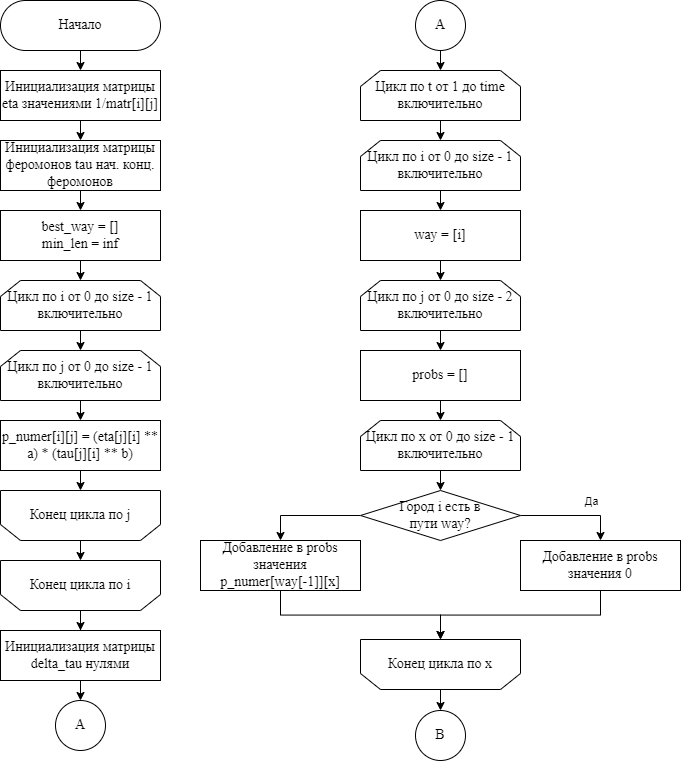

The diagram above was exported from draw.io. Its source (the exported page's mxGraphModel, read from the mxfile embedded in the PNG):
<mxGraphModel dx="1483" dy="927" grid="1" gridSize="10" guides="1" tooltips="1" connect="1" arrows="1" fold="1" page="1" pageScale="1" pageWidth="827" pageHeight="1169" math="0" shadow="0">
  <root>
    <mxCell id="0" />
    <mxCell id="1" parent="0" />
    <mxCell id="TC5lZZ3npUBZ-IdTwZso-5" style="edgeStyle=orthogonalEdgeStyle;rounded=0;orthogonalLoop=1;jettySize=auto;html=1;exitX=0.5;exitY=1;exitDx=0;exitDy=0;entryX=0.5;entryY=0;entryDx=0;entryDy=0;fontFamily=Times New Roman;fontSize=14;" parent="1" source="1Wcq9IfhF7S4p8gHBsNp-2" target="TC5lZZ3npUBZ-IdTwZso-1" edge="1">
      <mxGeometry relative="1" as="geometry" />
    </mxCell>
    <mxCell id="1Wcq9IfhF7S4p8gHBsNp-2" value="&lt;font style=&quot;font-size: 14px;&quot; face=&quot;Times New Roman&quot;&gt;Начало&lt;/font&gt;" style="rounded=1;whiteSpace=wrap;html=1;arcSize=50;" parent="1" vertex="1">
      <mxGeometry x="80" y="80" width="160" height="50" as="geometry" />
    </mxCell>
    <mxCell id="TC5lZZ3npUBZ-IdTwZso-8" style="edgeStyle=orthogonalEdgeStyle;rounded=0;orthogonalLoop=1;jettySize=auto;html=1;exitX=0.5;exitY=1;exitDx=0;exitDy=0;entryX=0.5;entryY=0;entryDx=0;entryDy=0;fontFamily=Times New Roman;fontSize=14;" parent="1" target="1Wcq9IfhF7S4p8gHBsNp-8" edge="1">
      <mxGeometry relative="1" as="geometry">
        <mxPoint x="520" y="130" as="sourcePoint" />
      </mxGeometry>
    </mxCell>
    <mxCell id="txMtdn3pF2u8zyaoMobL-23" style="edgeStyle=orthogonalEdgeStyle;rounded=0;orthogonalLoop=1;jettySize=auto;html=1;exitX=0.5;exitY=1;exitDx=0;exitDy=0;entryX=0.5;entryY=0;entryDx=0;entryDy=0;" edge="1" parent="1" source="1Wcq9IfhF7S4p8gHBsNp-6" target="c-sk_sO_ewzc1KzSCJLS-1">
      <mxGeometry relative="1" as="geometry" />
    </mxCell>
    <mxCell id="1Wcq9IfhF7S4p8gHBsNp-6" value="best_way = []&lt;br&gt;min_len = inf" style="rounded=0;whiteSpace=wrap;html=1;fontFamily=Times New Roman;fontSize=14;" parent="1" vertex="1">
      <mxGeometry x="80" y="290" width="160" height="50" as="geometry" />
    </mxCell>
    <mxCell id="zsYt0Gc6RZPW5UX0fg9r-13" style="edgeStyle=orthogonalEdgeStyle;rounded=0;orthogonalLoop=1;jettySize=auto;html=1;exitX=0.5;exitY=1;exitDx=0;exitDy=0;entryX=0.5;entryY=0;entryDx=0;entryDy=0;fontFamily=Times New Roman;fontSize=14;" parent="1" source="1Wcq9IfhF7S4p8gHBsNp-8" target="TC5lZZ3npUBZ-IdTwZso-10" edge="1">
      <mxGeometry relative="1" as="geometry" />
    </mxCell>
    <mxCell id="1Wcq9IfhF7S4p8gHBsNp-8" value="Цикл по t от 1 до time включительно" style="shape=loopLimit;whiteSpace=wrap;html=1;fontFamily=Times New Roman;fontSize=14;" parent="1" vertex="1">
      <mxGeometry x="440" y="150" width="160" height="50" as="geometry" />
    </mxCell>
    <mxCell id="TC5lZZ3npUBZ-IdTwZso-6" style="edgeStyle=orthogonalEdgeStyle;rounded=0;orthogonalLoop=1;jettySize=auto;html=1;exitX=0.5;exitY=1;exitDx=0;exitDy=0;entryX=0.5;entryY=0;entryDx=0;entryDy=0;fontFamily=Times New Roman;fontSize=14;" parent="1" source="TC5lZZ3npUBZ-IdTwZso-1" target="TC5lZZ3npUBZ-IdTwZso-2" edge="1">
      <mxGeometry relative="1" as="geometry" />
    </mxCell>
    <mxCell id="TC5lZZ3npUBZ-IdTwZso-1" value="Инициализация матрицы eta значениями 1/matr[i][j]" style="rounded=0;whiteSpace=wrap;html=1;fontFamily=Times New Roman;fontSize=14;" parent="1" vertex="1">
      <mxGeometry x="80" y="150" width="160" height="50" as="geometry" />
    </mxCell>
    <mxCell id="TC5lZZ3npUBZ-IdTwZso-7" style="edgeStyle=orthogonalEdgeStyle;rounded=0;orthogonalLoop=1;jettySize=auto;html=1;exitX=0.5;exitY=1;exitDx=0;exitDy=0;entryX=0.5;entryY=0;entryDx=0;entryDy=0;fontFamily=Times New Roman;fontSize=14;" parent="1" source="TC5lZZ3npUBZ-IdTwZso-2" target="1Wcq9IfhF7S4p8gHBsNp-6" edge="1">
      <mxGeometry relative="1" as="geometry" />
    </mxCell>
    <mxCell id="TC5lZZ3npUBZ-IdTwZso-2" value="Инициализация матрицы феромонов tau нач. конц. феромонов" style="rounded=0;whiteSpace=wrap;html=1;fontFamily=Times New Roman;fontSize=14;" parent="1" vertex="1">
      <mxGeometry x="80" y="220" width="160" height="50" as="geometry" />
    </mxCell>
    <mxCell id="TC5lZZ3npUBZ-IdTwZso-12" style="edgeStyle=orthogonalEdgeStyle;rounded=0;orthogonalLoop=1;jettySize=auto;html=1;exitX=0.5;exitY=1;exitDx=0;exitDy=0;entryX=0.5;entryY=0;entryDx=0;entryDy=0;fontFamily=Times New Roman;fontSize=14;" parent="1" source="TC5lZZ3npUBZ-IdTwZso-10" target="TC5lZZ3npUBZ-IdTwZso-11" edge="1">
      <mxGeometry relative="1" as="geometry" />
    </mxCell>
    <mxCell id="TC5lZZ3npUBZ-IdTwZso-10" value="Цикл по i от 0 до size - 1 включительно" style="shape=loopLimit;whiteSpace=wrap;html=1;fontFamily=Times New Roman;fontSize=14;" parent="1" vertex="1">
      <mxGeometry x="440" y="220" width="160" height="50" as="geometry" />
    </mxCell>
    <mxCell id="ddaok-0rQIgOH2qX2QS6-2" style="edgeStyle=orthogonalEdgeStyle;rounded=0;orthogonalLoop=1;jettySize=auto;html=1;exitX=0.5;exitY=1;exitDx=0;exitDy=0;entryX=0.5;entryY=0;entryDx=0;entryDy=0;fontFamily=Times New Roman;fontSize=14;" parent="1" source="TC5lZZ3npUBZ-IdTwZso-11" target="TC5lZZ3npUBZ-IdTwZso-13" edge="1">
      <mxGeometry relative="1" as="geometry" />
    </mxCell>
    <mxCell id="TC5lZZ3npUBZ-IdTwZso-11" value="way = [i]" style="rounded=0;whiteSpace=wrap;html=1;fontFamily=Times New Roman;fontSize=14;" parent="1" vertex="1">
      <mxGeometry x="440" y="290" width="160" height="50" as="geometry" />
    </mxCell>
    <mxCell id="ddaok-0rQIgOH2qX2QS6-3" style="edgeStyle=orthogonalEdgeStyle;rounded=0;orthogonalLoop=1;jettySize=auto;html=1;exitX=0.5;exitY=1;exitDx=0;exitDy=0;entryX=0.5;entryY=0;entryDx=0;entryDy=0;fontFamily=Times New Roman;fontSize=14;" parent="1" source="TC5lZZ3npUBZ-IdTwZso-13" edge="1">
      <mxGeometry relative="1" as="geometry">
        <mxPoint x="520" y="430" as="targetPoint" />
      </mxGeometry>
    </mxCell>
    <mxCell id="TC5lZZ3npUBZ-IdTwZso-13" value="Цикл по j от 0 до size - 2 включительно" style="shape=loopLimit;whiteSpace=wrap;html=1;fontFamily=Times New Roman;fontSize=14;" parent="1" vertex="1">
      <mxGeometry x="440" y="360" width="160" height="50" as="geometry" />
    </mxCell>
    <mxCell id="zsYt0Gc6RZPW5UX0fg9r-16" value="A" style="ellipse;whiteSpace=wrap;html=1;aspect=fixed;fontFamily=Times New Roman;fontSize=14;" parent="1" vertex="1">
      <mxGeometry x="495" y="80" width="50" height="50" as="geometry" />
    </mxCell>
    <mxCell id="c-sk_sO_ewzc1KzSCJLS-7" style="edgeStyle=orthogonalEdgeStyle;rounded=0;orthogonalLoop=1;jettySize=auto;html=1;exitX=0.5;exitY=1;exitDx=0;exitDy=0;entryX=0.5;entryY=0;entryDx=0;entryDy=0;" parent="1" source="c-sk_sO_ewzc1KzSCJLS-1" target="c-sk_sO_ewzc1KzSCJLS-2" edge="1">
      <mxGeometry relative="1" as="geometry" />
    </mxCell>
    <mxCell id="c-sk_sO_ewzc1KzSCJLS-1" value="Цикл по i от 0 до size - 1 включительно" style="shape=loopLimit;whiteSpace=wrap;html=1;fontFamily=Times New Roman;fontSize=14;" parent="1" vertex="1">
      <mxGeometry x="80" y="360" width="160" height="50" as="geometry" />
    </mxCell>
    <mxCell id="c-sk_sO_ewzc1KzSCJLS-8" style="edgeStyle=orthogonalEdgeStyle;rounded=0;orthogonalLoop=1;jettySize=auto;html=1;exitX=0.5;exitY=1;exitDx=0;exitDy=0;entryX=0.5;entryY=0;entryDx=0;entryDy=0;" parent="1" source="c-sk_sO_ewzc1KzSCJLS-2" target="c-sk_sO_ewzc1KzSCJLS-3" edge="1">
      <mxGeometry relative="1" as="geometry" />
    </mxCell>
    <mxCell id="c-sk_sO_ewzc1KzSCJLS-2" value="Цикл по j от 0 до size - 1 включительно" style="shape=loopLimit;whiteSpace=wrap;html=1;fontFamily=Times New Roman;fontSize=14;" parent="1" vertex="1">
      <mxGeometry x="80" y="430" width="160" height="50" as="geometry" />
    </mxCell>
    <mxCell id="c-sk_sO_ewzc1KzSCJLS-9" style="edgeStyle=orthogonalEdgeStyle;rounded=0;orthogonalLoop=1;jettySize=auto;html=1;exitX=0.5;exitY=1;exitDx=0;exitDy=0;entryX=0.5;entryY=0;entryDx=0;entryDy=0;" parent="1" source="c-sk_sO_ewzc1KzSCJLS-3" target="c-sk_sO_ewzc1KzSCJLS-5" edge="1">
      <mxGeometry relative="1" as="geometry" />
    </mxCell>
    <mxCell id="c-sk_sO_ewzc1KzSCJLS-3" value="p_numer[i][j] = (eta[j][i] ** a) * (tau[j][i] ** b)" style="rounded=0;whiteSpace=wrap;html=1;fontFamily=Times New Roman;fontSize=14;" parent="1" vertex="1">
      <mxGeometry x="80" y="500" width="160" height="50" as="geometry" />
    </mxCell>
    <mxCell id="c-sk_sO_ewzc1KzSCJLS-10" style="edgeStyle=orthogonalEdgeStyle;rounded=0;orthogonalLoop=1;jettySize=auto;html=1;exitX=0.5;exitY=1;exitDx=0;exitDy=0;entryX=0.5;entryY=0;entryDx=0;entryDy=0;" parent="1" source="c-sk_sO_ewzc1KzSCJLS-5" target="c-sk_sO_ewzc1KzSCJLS-6" edge="1">
      <mxGeometry relative="1" as="geometry" />
    </mxCell>
    <mxCell id="c-sk_sO_ewzc1KzSCJLS-5" value="Конец цикла по j" style="shape=loopLimit;whiteSpace=wrap;html=1;fontFamily=Times New Roman;fontSize=14;flipV=1;" parent="1" vertex="1">
      <mxGeometry x="80" y="570" width="160" height="50" as="geometry" />
    </mxCell>
    <mxCell id="c-sk_sO_ewzc1KzSCJLS-12" style="edgeStyle=orthogonalEdgeStyle;rounded=0;orthogonalLoop=1;jettySize=auto;html=1;exitX=0.5;exitY=1;exitDx=0;exitDy=0;" parent="1" source="c-sk_sO_ewzc1KzSCJLS-6" target="c-sk_sO_ewzc1KzSCJLS-11" edge="1">
      <mxGeometry relative="1" as="geometry" />
    </mxCell>
    <mxCell id="c-sk_sO_ewzc1KzSCJLS-6" value="Конец цикла по i" style="shape=loopLimit;whiteSpace=wrap;html=1;fontFamily=Times New Roman;fontSize=14;flipV=1;" parent="1" vertex="1">
      <mxGeometry x="80" y="640" width="160" height="50" as="geometry" />
    </mxCell>
    <mxCell id="txMtdn3pF2u8zyaoMobL-25" style="edgeStyle=orthogonalEdgeStyle;rounded=0;orthogonalLoop=1;jettySize=auto;html=1;exitX=0.5;exitY=1;exitDx=0;exitDy=0;entryX=0.5;entryY=0;entryDx=0;entryDy=0;" edge="1" parent="1" source="c-sk_sO_ewzc1KzSCJLS-11" target="txMtdn3pF2u8zyaoMobL-24">
      <mxGeometry relative="1" as="geometry" />
    </mxCell>
    <mxCell id="c-sk_sO_ewzc1KzSCJLS-11" value="Инициализация матрицы delta_tau нулями" style="rounded=0;whiteSpace=wrap;html=1;fontFamily=Times New Roman;fontSize=14;" parent="1" vertex="1">
      <mxGeometry x="80" y="710" width="160" height="50" as="geometry" />
    </mxCell>
    <mxCell id="c-sk_sO_ewzc1KzSCJLS-22" style="edgeStyle=orthogonalEdgeStyle;rounded=0;orthogonalLoop=1;jettySize=auto;html=1;exitX=0.5;exitY=1;exitDx=0;exitDy=0;entryX=0.5;entryY=0;entryDx=0;entryDy=0;" parent="1" source="c-sk_sO_ewzc1KzSCJLS-13" target="c-sk_sO_ewzc1KzSCJLS-14" edge="1">
      <mxGeometry relative="1" as="geometry" />
    </mxCell>
    <mxCell id="c-sk_sO_ewzc1KzSCJLS-13" value="Цикл по x от 0 до size - 1 включительно" style="shape=loopLimit;whiteSpace=wrap;html=1;fontFamily=Times New Roman;fontSize=14;" parent="1" vertex="1">
      <mxGeometry x="440" y="500" width="160" height="50" as="geometry" />
    </mxCell>
    <mxCell id="c-sk_sO_ewzc1KzSCJLS-23" style="edgeStyle=orthogonalEdgeStyle;rounded=0;orthogonalLoop=1;jettySize=auto;html=1;exitX=1;exitY=0.5;exitDx=0;exitDy=0;entryX=0.5;entryY=0;entryDx=0;entryDy=0;" parent="1" source="c-sk_sO_ewzc1KzSCJLS-14" target="c-sk_sO_ewzc1KzSCJLS-15" edge="1">
      <mxGeometry relative="1" as="geometry" />
    </mxCell>
    <mxCell id="txMtdn3pF2u8zyaoMobL-1" value="Да" style="edgeLabel;html=1;align=center;verticalAlign=middle;resizable=0;points=[];" vertex="1" connectable="0" parent="c-sk_sO_ewzc1KzSCJLS-23">
      <mxGeometry x="0.0819" y="-3" relative="1" as="geometry">
        <mxPoint x="13" y="-18" as="offset" />
      </mxGeometry>
    </mxCell>
    <mxCell id="c-sk_sO_ewzc1KzSCJLS-24" style="edgeStyle=orthogonalEdgeStyle;rounded=0;orthogonalLoop=1;jettySize=auto;html=1;exitX=0;exitY=0.5;exitDx=0;exitDy=0;entryX=0.5;entryY=0;entryDx=0;entryDy=0;" parent="1" source="c-sk_sO_ewzc1KzSCJLS-14" target="c-sk_sO_ewzc1KzSCJLS-16" edge="1">
      <mxGeometry relative="1" as="geometry" />
    </mxCell>
    <mxCell id="c-sk_sO_ewzc1KzSCJLS-14" value="Город i есть в &lt;br&gt;пути way?" style="rhombus;whiteSpace=wrap;html=1;fontFamily=Times New Roman;fontSize=14;" parent="1" vertex="1">
      <mxGeometry x="440" y="570" width="160" height="50" as="geometry" />
    </mxCell>
    <mxCell id="txMtdn3pF2u8zyaoMobL-12" style="edgeStyle=orthogonalEdgeStyle;rounded=0;orthogonalLoop=1;jettySize=auto;html=1;exitX=0.5;exitY=1;exitDx=0;exitDy=0;entryX=0.5;entryY=0;entryDx=0;entryDy=0;" edge="1" parent="1" source="c-sk_sO_ewzc1KzSCJLS-15" target="txMtdn3pF2u8zyaoMobL-8">
      <mxGeometry relative="1" as="geometry" />
    </mxCell>
    <mxCell id="c-sk_sO_ewzc1KzSCJLS-15" value="Добавление в probs значения 0" style="rounded=0;whiteSpace=wrap;html=1;fontFamily=Times New Roman;fontSize=14;" parent="1" vertex="1">
      <mxGeometry x="600" y="620" width="160" height="50" as="geometry" />
    </mxCell>
    <mxCell id="txMtdn3pF2u8zyaoMobL-10" style="edgeStyle=orthogonalEdgeStyle;rounded=0;orthogonalLoop=1;jettySize=auto;html=1;exitX=0.5;exitY=1;exitDx=0;exitDy=0;entryX=0.5;entryY=0;entryDx=0;entryDy=0;" edge="1" parent="1" source="c-sk_sO_ewzc1KzSCJLS-16" target="txMtdn3pF2u8zyaoMobL-8">
      <mxGeometry relative="1" as="geometry" />
    </mxCell>
    <mxCell id="c-sk_sO_ewzc1KzSCJLS-16" value="Добавление в probs значения p_numer[way[-1]][x]" style="rounded=0;whiteSpace=wrap;html=1;fontFamily=Times New Roman;fontSize=14;" parent="1" vertex="1">
      <mxGeometry x="280" y="620" width="160" height="50" as="geometry" />
    </mxCell>
    <mxCell id="c-sk_sO_ewzc1KzSCJLS-21" style="edgeStyle=orthogonalEdgeStyle;rounded=0;orthogonalLoop=1;jettySize=auto;html=1;exitX=0.5;exitY=1;exitDx=0;exitDy=0;entryX=0.5;entryY=0;entryDx=0;entryDy=0;" parent="1" source="c-sk_sO_ewzc1KzSCJLS-18" target="c-sk_sO_ewzc1KzSCJLS-13" edge="1">
      <mxGeometry relative="1" as="geometry" />
    </mxCell>
    <mxCell id="c-sk_sO_ewzc1KzSCJLS-18" value="probs = []" style="rounded=0;whiteSpace=wrap;html=1;fontFamily=Times New Roman;fontSize=14;" parent="1" vertex="1">
      <mxGeometry x="440" y="430" width="160" height="50" as="geometry" />
    </mxCell>
    <mxCell id="txMtdn3pF2u8zyaoMobL-27" style="edgeStyle=orthogonalEdgeStyle;rounded=0;orthogonalLoop=1;jettySize=auto;html=1;exitX=0.5;exitY=1;exitDx=0;exitDy=0;entryX=0.5;entryY=0;entryDx=0;entryDy=0;" edge="1" parent="1" source="txMtdn3pF2u8zyaoMobL-8" target="txMtdn3pF2u8zyaoMobL-26">
      <mxGeometry relative="1" as="geometry" />
    </mxCell>
    <mxCell id="txMtdn3pF2u8zyaoMobL-8" value="Конец цикла по x" style="shape=loopLimit;whiteSpace=wrap;html=1;fontFamily=Times New Roman;fontSize=14;flipV=1;" vertex="1" parent="1">
      <mxGeometry x="440" y="719" width="160" height="50" as="geometry" />
    </mxCell>
    <mxCell id="txMtdn3pF2u8zyaoMobL-24" value="A" style="ellipse;whiteSpace=wrap;html=1;aspect=fixed;fontFamily=Times New Roman;fontSize=14;" vertex="1" parent="1">
      <mxGeometry x="135" y="780" width="50" height="50" as="geometry" />
    </mxCell>
    <mxCell id="txMtdn3pF2u8zyaoMobL-26" value="B" style="ellipse;whiteSpace=wrap;html=1;aspect=fixed;fontFamily=Times New Roman;fontSize=14;" vertex="1" parent="1">
      <mxGeometry x="495" y="790" width="50" height="50" as="geometry" />
    </mxCell>
  </root>
</mxGraphModel>